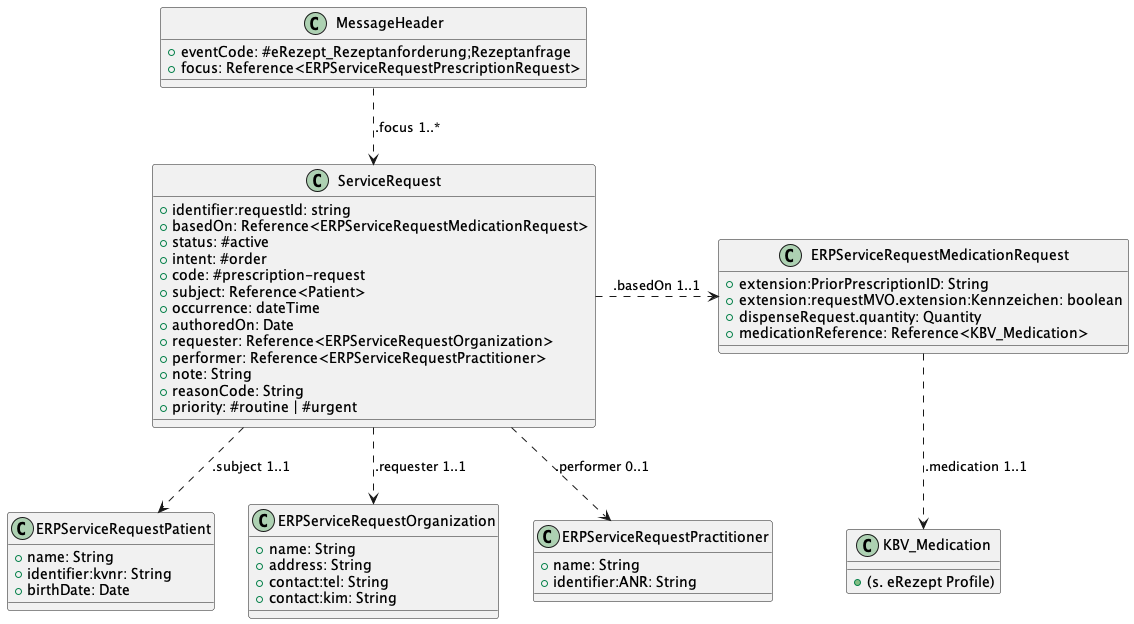

The diagram above was rendered by PlantUML. Its source (embedded in the PNG):
@startuml "PrescriptionRequest_Class"
!define RECTANGLE class

RECTANGLE "MessageHeader" as MH {
    +eventCode: #eRezept_Rezeptanforderung;Rezeptanfrage
    +focus: Reference<ERPServiceRequestPrescriptionRequest>
}


RECTANGLE "ServiceRequest" as SR {
    +identifier:requestId: string
    +basedOn: Reference<ERPServiceRequestMedicationRequest>
    +status: #active
    +intent: #order
    +code: #prescription-request
    +subject: Reference<Patient>
    +occurrence: dateTime
    +authoredOn: Date
    +requester: Reference<ERPServiceRequestOrganization>
    +performer: Reference<ERPServiceRequestPractitioner>
    +note: String
    +reasonCode: String
    +priority: #routine | #urgent
}

RECTANGLE "ERPServiceRequestMedicationRequest" as MR {
    +extension:PriorPrescriptionID: String
    +extension:requestMVO.extension:Kennzeichen: boolean
    +dispenseRequest.quantity: Quantity
    +medicationReference: Reference<KBV_Medication>
}

RECTANGLE "KBV_Medication" as MED {
    +(s. eRezept Profile)
}

RECTANGLE "ERPServiceRequestPatient" as P {
    +name: String
    +identifier:kvnr: String
    +birthDate: Date
}

RECTANGLE "ERPServiceRequestOrganization" as O {
    +name: String
    +address: String
    +contact:tel: String
    +contact:kim: String
}

RECTANGLE "ERPServiceRequestPractitioner" as PR {
    +name: String
    +identifier:ANR: String
}

MH .down.> SR : .focus 1..*
SR .down.> P : .subject 1..1
SR .right.> MR : .basedOn 1..1
MR .down.> MED : .medication 1..1
SR .down.> O : .requester 1..1
SR .down.> PR : .performer 0..1
@enduml